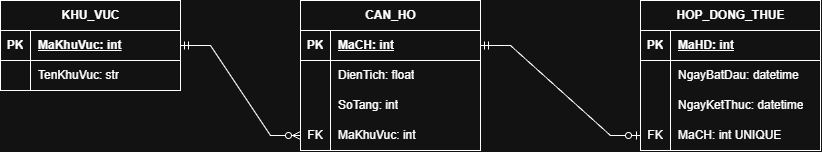

The diagram above was exported from draw.io. Its source (the exported page's mxGraphModel, read from the mxfile embedded in the PNG):
<mxGraphModel dx="2241" dy="777" grid="1" gridSize="10" guides="1" tooltips="1" connect="1" arrows="1" fold="1" page="1" pageScale="1" pageWidth="827" pageHeight="1169" math="0" shadow="0">
  <root>
    <mxCell id="0" />
    <mxCell id="1" parent="0" />
    <mxCell id="mbf3u6W21o6UcH8LgXDJ-2" parent="1" style="shape=table;startSize=30;container=1;collapsible=1;childLayout=tableLayout;fixedRows=1;rowLines=0;fontStyle=1;align=center;resizeLast=1;html=1;" value="CAN_HO                                 " vertex="1">
      <mxGeometry height="150" width="180" x="280" y="320" as="geometry" />
    </mxCell>
    <mxCell id="mbf3u6W21o6UcH8LgXDJ-3" parent="mbf3u6W21o6UcH8LgXDJ-2" style="shape=tableRow;horizontal=0;startSize=0;swimlaneHead=0;swimlaneBody=0;fillColor=none;collapsible=0;dropTarget=0;points=[[0,0.5],[1,0.5]];portConstraint=eastwest;top=0;left=0;right=0;bottom=1;" value="" vertex="1">
      <mxGeometry height="30" width="180" y="30" as="geometry" />
    </mxCell>
    <mxCell id="mbf3u6W21o6UcH8LgXDJ-4" parent="mbf3u6W21o6UcH8LgXDJ-3" style="shape=partialRectangle;connectable=0;fillColor=none;top=0;left=0;bottom=0;right=0;fontStyle=1;overflow=hidden;whiteSpace=wrap;html=1;" value="PK" vertex="1">
      <mxGeometry height="30" width="30" as="geometry">
        <mxRectangle height="30" width="30" as="alternateBounds" />
      </mxGeometry>
    </mxCell>
    <mxCell id="mbf3u6W21o6UcH8LgXDJ-5" parent="mbf3u6W21o6UcH8LgXDJ-3" style="shape=partialRectangle;connectable=0;fillColor=none;top=0;left=0;bottom=0;right=0;align=left;spacingLeft=6;fontStyle=5;overflow=hidden;whiteSpace=wrap;html=1;" value="MaCH: int" vertex="1">
      <mxGeometry height="30" width="150" x="30" as="geometry">
        <mxRectangle height="30" width="150" as="alternateBounds" />
      </mxGeometry>
    </mxCell>
    <mxCell id="mbf3u6W21o6UcH8LgXDJ-6" parent="mbf3u6W21o6UcH8LgXDJ-2" style="shape=tableRow;horizontal=0;startSize=0;swimlaneHead=0;swimlaneBody=0;fillColor=none;collapsible=0;dropTarget=0;points=[[0,0.5],[1,0.5]];portConstraint=eastwest;top=0;left=0;right=0;bottom=0;" value="" vertex="1">
      <mxGeometry height="30" width="180" y="60" as="geometry" />
    </mxCell>
    <mxCell id="mbf3u6W21o6UcH8LgXDJ-7" parent="mbf3u6W21o6UcH8LgXDJ-6" style="shape=partialRectangle;connectable=0;fillColor=none;top=0;left=0;bottom=0;right=0;editable=1;overflow=hidden;whiteSpace=wrap;html=1;" value="" vertex="1">
      <mxGeometry height="30" width="30" as="geometry">
        <mxRectangle height="30" width="30" as="alternateBounds" />
      </mxGeometry>
    </mxCell>
    <mxCell id="mbf3u6W21o6UcH8LgXDJ-8" parent="mbf3u6W21o6UcH8LgXDJ-6" style="shape=partialRectangle;connectable=0;fillColor=none;top=0;left=0;bottom=0;right=0;align=left;spacingLeft=6;overflow=hidden;whiteSpace=wrap;html=1;" value="DienTich: float" vertex="1">
      <mxGeometry height="30" width="150" x="30" as="geometry">
        <mxRectangle height="30" width="150" as="alternateBounds" />
      </mxGeometry>
    </mxCell>
    <mxCell id="mbf3u6W21o6UcH8LgXDJ-9" parent="mbf3u6W21o6UcH8LgXDJ-2" style="shape=tableRow;horizontal=0;startSize=0;swimlaneHead=0;swimlaneBody=0;fillColor=none;collapsible=0;dropTarget=0;points=[[0,0.5],[1,0.5]];portConstraint=eastwest;top=0;left=0;right=0;bottom=0;" value="" vertex="1">
      <mxGeometry height="30" width="180" y="90" as="geometry" />
    </mxCell>
    <mxCell id="mbf3u6W21o6UcH8LgXDJ-10" parent="mbf3u6W21o6UcH8LgXDJ-9" style="shape=partialRectangle;connectable=0;fillColor=none;top=0;left=0;bottom=0;right=0;editable=1;overflow=hidden;whiteSpace=wrap;html=1;" value="" vertex="1">
      <mxGeometry height="30" width="30" as="geometry">
        <mxRectangle height="30" width="30" as="alternateBounds" />
      </mxGeometry>
    </mxCell>
    <mxCell id="mbf3u6W21o6UcH8LgXDJ-11" parent="mbf3u6W21o6UcH8LgXDJ-9" style="shape=partialRectangle;connectable=0;fillColor=none;top=0;left=0;bottom=0;right=0;align=left;spacingLeft=6;overflow=hidden;whiteSpace=wrap;html=1;" value="SoTang: int" vertex="1">
      <mxGeometry height="30" width="150" x="30" as="geometry">
        <mxRectangle height="30" width="150" as="alternateBounds" />
      </mxGeometry>
    </mxCell>
    <mxCell id="mbf3u6W21o6UcH8LgXDJ-12" parent="mbf3u6W21o6UcH8LgXDJ-2" style="shape=tableRow;horizontal=0;startSize=0;swimlaneHead=0;swimlaneBody=0;fillColor=none;collapsible=0;dropTarget=0;points=[[0,0.5],[1,0.5]];portConstraint=eastwest;top=0;left=0;right=0;bottom=0;" value="" vertex="1">
      <mxGeometry height="30" width="180" y="120" as="geometry" />
    </mxCell>
    <mxCell id="mbf3u6W21o6UcH8LgXDJ-13" parent="mbf3u6W21o6UcH8LgXDJ-12" style="shape=partialRectangle;connectable=0;fillColor=none;top=0;left=0;bottom=0;right=0;editable=1;overflow=hidden;whiteSpace=wrap;html=1;" value="FK" vertex="1">
      <mxGeometry height="30" width="30" as="geometry">
        <mxRectangle height="30" width="30" as="alternateBounds" />
      </mxGeometry>
    </mxCell>
    <mxCell id="mbf3u6W21o6UcH8LgXDJ-14" parent="mbf3u6W21o6UcH8LgXDJ-12" style="shape=partialRectangle;connectable=0;fillColor=none;top=0;left=0;bottom=0;right=0;align=left;spacingLeft=6;overflow=hidden;whiteSpace=wrap;html=1;" value="MaKhuVuc: int" vertex="1">
      <mxGeometry height="30" width="150" x="30" as="geometry">
        <mxRectangle height="30" width="150" as="alternateBounds" />
      </mxGeometry>
    </mxCell>
    <mxCell id="mbf3u6W21o6UcH8LgXDJ-15" parent="1" style="shape=table;startSize=30;container=1;collapsible=1;childLayout=tableLayout;fixedRows=1;rowLines=0;fontStyle=1;align=center;resizeLast=1;html=1;" value="HOP_DONG_THUE" vertex="1">
      <mxGeometry height="150" width="180" x="620" y="320" as="geometry" />
    </mxCell>
    <mxCell id="mbf3u6W21o6UcH8LgXDJ-16" parent="mbf3u6W21o6UcH8LgXDJ-15" style="shape=tableRow;horizontal=0;startSize=0;swimlaneHead=0;swimlaneBody=0;fillColor=none;collapsible=0;dropTarget=0;points=[[0,0.5],[1,0.5]];portConstraint=eastwest;top=0;left=0;right=0;bottom=1;" value="" vertex="1">
      <mxGeometry height="30" width="180" y="30" as="geometry" />
    </mxCell>
    <mxCell id="mbf3u6W21o6UcH8LgXDJ-17" parent="mbf3u6W21o6UcH8LgXDJ-16" style="shape=partialRectangle;connectable=0;fillColor=none;top=0;left=0;bottom=0;right=0;fontStyle=1;overflow=hidden;whiteSpace=wrap;html=1;" value="PK" vertex="1">
      <mxGeometry height="30" width="30" as="geometry">
        <mxRectangle height="30" width="30" as="alternateBounds" />
      </mxGeometry>
    </mxCell>
    <mxCell id="mbf3u6W21o6UcH8LgXDJ-18" parent="mbf3u6W21o6UcH8LgXDJ-16" style="shape=partialRectangle;connectable=0;fillColor=none;top=0;left=0;bottom=0;right=0;align=left;spacingLeft=6;fontStyle=5;overflow=hidden;whiteSpace=wrap;html=1;" value="MaHD: int" vertex="1">
      <mxGeometry height="30" width="150" x="30" as="geometry">
        <mxRectangle height="30" width="150" as="alternateBounds" />
      </mxGeometry>
    </mxCell>
    <mxCell id="mbf3u6W21o6UcH8LgXDJ-19" parent="mbf3u6W21o6UcH8LgXDJ-15" style="shape=tableRow;horizontal=0;startSize=0;swimlaneHead=0;swimlaneBody=0;fillColor=none;collapsible=0;dropTarget=0;points=[[0,0.5],[1,0.5]];portConstraint=eastwest;top=0;left=0;right=0;bottom=0;" value="" vertex="1">
      <mxGeometry height="30" width="180" y="60" as="geometry" />
    </mxCell>
    <mxCell id="mbf3u6W21o6UcH8LgXDJ-20" parent="mbf3u6W21o6UcH8LgXDJ-19" style="shape=partialRectangle;connectable=0;fillColor=none;top=0;left=0;bottom=0;right=0;editable=1;overflow=hidden;whiteSpace=wrap;html=1;" value="" vertex="1">
      <mxGeometry height="30" width="30" as="geometry">
        <mxRectangle height="30" width="30" as="alternateBounds" />
      </mxGeometry>
    </mxCell>
    <mxCell id="mbf3u6W21o6UcH8LgXDJ-21" parent="mbf3u6W21o6UcH8LgXDJ-19" style="shape=partialRectangle;connectable=0;fillColor=none;top=0;left=0;bottom=0;right=0;align=left;spacingLeft=6;overflow=hidden;whiteSpace=wrap;html=1;" value="NgayBatDau: datetime" vertex="1">
      <mxGeometry height="30" width="150" x="30" as="geometry">
        <mxRectangle height="30" width="150" as="alternateBounds" />
      </mxGeometry>
    </mxCell>
    <mxCell id="mbf3u6W21o6UcH8LgXDJ-22" parent="mbf3u6W21o6UcH8LgXDJ-15" style="shape=tableRow;horizontal=0;startSize=0;swimlaneHead=0;swimlaneBody=0;fillColor=none;collapsible=0;dropTarget=0;points=[[0,0.5],[1,0.5]];portConstraint=eastwest;top=0;left=0;right=0;bottom=0;" value="" vertex="1">
      <mxGeometry height="30" width="180" y="90" as="geometry" />
    </mxCell>
    <mxCell id="mbf3u6W21o6UcH8LgXDJ-23" parent="mbf3u6W21o6UcH8LgXDJ-22" style="shape=partialRectangle;connectable=0;fillColor=none;top=0;left=0;bottom=0;right=0;editable=1;overflow=hidden;whiteSpace=wrap;html=1;" value="" vertex="1">
      <mxGeometry height="30" width="30" as="geometry">
        <mxRectangle height="30" width="30" as="alternateBounds" />
      </mxGeometry>
    </mxCell>
    <mxCell id="mbf3u6W21o6UcH8LgXDJ-24" parent="mbf3u6W21o6UcH8LgXDJ-22" style="shape=partialRectangle;connectable=0;fillColor=none;top=0;left=0;bottom=0;right=0;align=left;spacingLeft=6;overflow=hidden;whiteSpace=wrap;html=1;" value="NgayKetThuc: datetime" vertex="1">
      <mxGeometry height="30" width="150" x="30" as="geometry">
        <mxRectangle height="30" width="150" as="alternateBounds" />
      </mxGeometry>
    </mxCell>
    <mxCell id="mbf3u6W21o6UcH8LgXDJ-25" parent="mbf3u6W21o6UcH8LgXDJ-15" style="shape=tableRow;horizontal=0;startSize=0;swimlaneHead=0;swimlaneBody=0;fillColor=none;collapsible=0;dropTarget=0;points=[[0,0.5],[1,0.5]];portConstraint=eastwest;top=0;left=0;right=0;bottom=0;" value="" vertex="1">
      <mxGeometry height="30" width="180" y="120" as="geometry" />
    </mxCell>
    <mxCell id="mbf3u6W21o6UcH8LgXDJ-26" parent="mbf3u6W21o6UcH8LgXDJ-25" style="shape=partialRectangle;connectable=0;fillColor=none;top=0;left=0;bottom=0;right=0;editable=1;overflow=hidden;whiteSpace=wrap;html=1;" value="FK" vertex="1">
      <mxGeometry height="30" width="30" as="geometry">
        <mxRectangle height="30" width="30" as="alternateBounds" />
      </mxGeometry>
    </mxCell>
    <mxCell id="mbf3u6W21o6UcH8LgXDJ-27" parent="mbf3u6W21o6UcH8LgXDJ-25" style="shape=partialRectangle;connectable=0;fillColor=none;top=0;left=0;bottom=0;right=0;align=left;spacingLeft=6;overflow=hidden;whiteSpace=wrap;html=1;" value="MaCH: int UNIQUE" vertex="1">
      <mxGeometry height="30" width="150" x="30" as="geometry">
        <mxRectangle height="30" width="150" as="alternateBounds" />
      </mxGeometry>
    </mxCell>
    <mxCell id="mbf3u6W21o6UcH8LgXDJ-28" parent="1" style="shape=table;startSize=30;container=1;collapsible=1;childLayout=tableLayout;fixedRows=1;rowLines=0;fontStyle=1;align=center;resizeLast=1;html=1;" value="KHU_VUC                                     " vertex="1">
      <mxGeometry height="90" width="180" x="-20" y="320" as="geometry" />
    </mxCell>
    <mxCell id="mbf3u6W21o6UcH8LgXDJ-29" parent="mbf3u6W21o6UcH8LgXDJ-28" style="shape=tableRow;horizontal=0;startSize=0;swimlaneHead=0;swimlaneBody=0;fillColor=none;collapsible=0;dropTarget=0;points=[[0,0.5],[1,0.5]];portConstraint=eastwest;top=0;left=0;right=0;bottom=1;" value="" vertex="1">
      <mxGeometry height="30" width="180" y="30" as="geometry" />
    </mxCell>
    <mxCell id="mbf3u6W21o6UcH8LgXDJ-30" parent="mbf3u6W21o6UcH8LgXDJ-29" style="shape=partialRectangle;connectable=0;fillColor=none;top=0;left=0;bottom=0;right=0;fontStyle=1;overflow=hidden;whiteSpace=wrap;html=1;" value="PK" vertex="1">
      <mxGeometry height="30" width="30" as="geometry">
        <mxRectangle height="30" width="30" as="alternateBounds" />
      </mxGeometry>
    </mxCell>
    <mxCell id="mbf3u6W21o6UcH8LgXDJ-31" parent="mbf3u6W21o6UcH8LgXDJ-29" style="shape=partialRectangle;connectable=0;fillColor=none;top=0;left=0;bottom=0;right=0;align=left;spacingLeft=6;fontStyle=5;overflow=hidden;whiteSpace=wrap;html=1;" value="MaKhuVuc: int" vertex="1">
      <mxGeometry height="30" width="150" x="30" as="geometry">
        <mxRectangle height="30" width="150" as="alternateBounds" />
      </mxGeometry>
    </mxCell>
    <mxCell id="mbf3u6W21o6UcH8LgXDJ-32" parent="mbf3u6W21o6UcH8LgXDJ-28" style="shape=tableRow;horizontal=0;startSize=0;swimlaneHead=0;swimlaneBody=0;fillColor=none;collapsible=0;dropTarget=0;points=[[0,0.5],[1,0.5]];portConstraint=eastwest;top=0;left=0;right=0;bottom=0;" value="" vertex="1">
      <mxGeometry height="30" width="180" y="60" as="geometry" />
    </mxCell>
    <mxCell id="mbf3u6W21o6UcH8LgXDJ-33" parent="mbf3u6W21o6UcH8LgXDJ-32" style="shape=partialRectangle;connectable=0;fillColor=none;top=0;left=0;bottom=0;right=0;editable=1;overflow=hidden;whiteSpace=wrap;html=1;" value="" vertex="1">
      <mxGeometry height="30" width="30" as="geometry">
        <mxRectangle height="30" width="30" as="alternateBounds" />
      </mxGeometry>
    </mxCell>
    <mxCell id="mbf3u6W21o6UcH8LgXDJ-34" parent="mbf3u6W21o6UcH8LgXDJ-32" style="shape=partialRectangle;connectable=0;fillColor=none;top=0;left=0;bottom=0;right=0;align=left;spacingLeft=6;overflow=hidden;whiteSpace=wrap;html=1;" value="TenKhuVuc: str" vertex="1">
      <mxGeometry height="30" width="150" x="30" as="geometry">
        <mxRectangle height="30" width="150" as="alternateBounds" />
      </mxGeometry>
    </mxCell>
    <mxCell id="mbf3u6W21o6UcH8LgXDJ-41" edge="1" parent="1" source="mbf3u6W21o6UcH8LgXDJ-29" style="edgeStyle=entityRelationEdgeStyle;fontSize=12;html=1;endArrow=ERzeroToMany;startArrow=ERmandOne;rounded=0;exitX=1;exitY=0.5;exitDx=0;exitDy=0;entryX=0;entryY=0.5;entryDx=0;entryDy=0;" target="mbf3u6W21o6UcH8LgXDJ-12" value="">
      <mxGeometry height="100" relative="1" width="100" as="geometry">
        <mxPoint x="500" y="410" as="sourcePoint" />
        <mxPoint x="600" y="310" as="targetPoint" />
      </mxGeometry>
    </mxCell>
    <mxCell id="mbf3u6W21o6UcH8LgXDJ-42" edge="1" parent="1" source="mbf3u6W21o6UcH8LgXDJ-3" style="edgeStyle=entityRelationEdgeStyle;fontSize=12;html=1;endArrow=ERzeroToOne;startArrow=ERmandOne;rounded=0;exitX=1;exitY=0.5;exitDx=0;exitDy=0;entryX=0;entryY=0.5;entryDx=0;entryDy=0;" target="mbf3u6W21o6UcH8LgXDJ-25" value="">
      <mxGeometry height="100" relative="1" width="100" as="geometry">
        <mxPoint x="490" y="400" as="sourcePoint" />
        <mxPoint x="600" y="310" as="targetPoint" />
      </mxGeometry>
    </mxCell>
  </root>
</mxGraphModel>